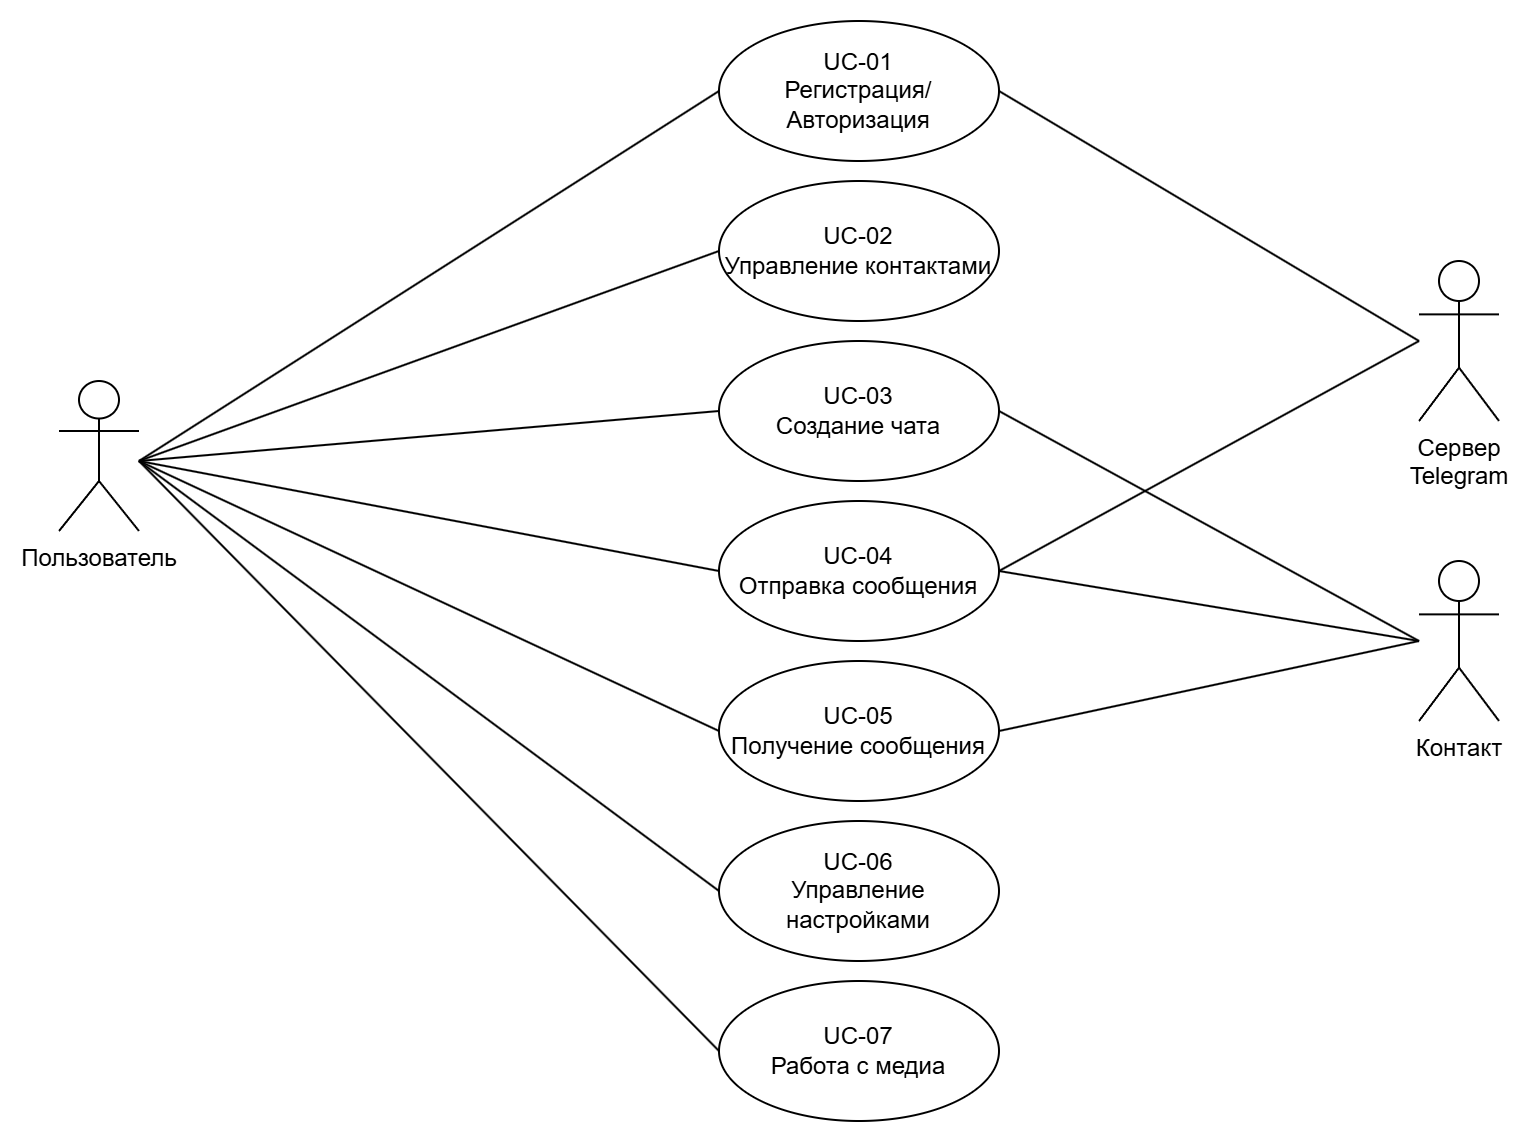

The diagram above was exported from draw.io. Its source (the exported page's mxGraphModel, read from the mxfile embedded in the PNG):
<mxGraphModel dx="2240" dy="790" grid="1" gridSize="10" guides="1" tooltips="1" connect="1" arrows="1" fold="1" page="1" pageScale="1" pageWidth="827" pageHeight="1169" math="0" shadow="0">
  <root>
    <mxCell id="0" />
    <mxCell id="1" parent="0" />
    <mxCell id="awzqPyVjUvPc5BymwO7b-2" parent="1" style="shape=umlActor;verticalLabelPosition=bottom;labelBackgroundColor=#ffffff;verticalAlign=top;html=1;outlineConnect=0;" value="Сервер&lt;br&gt;Telegram" vertex="1">
      <mxGeometry height="80" width="40" x="660" y="490" as="geometry" />
    </mxCell>
    <mxCell id="awzqPyVjUvPc5BymwO7b-3" parent="1" style="shape=umlActor;verticalLabelPosition=bottom;labelBackgroundColor=#ffffff;verticalAlign=top;html=1;outlineConnect=0;" value="Контакт" vertex="1">
      <mxGeometry height="80" width="40" x="660" y="640" as="geometry" />
    </mxCell>
    <mxCell id="awzqPyVjUvPc5BymwO7b-4" parent="1" style="ellipse;whiteSpace=wrap;html=1;" value="UC-01&lt;br&gt;Регистрация/Авторизация" vertex="1">
      <mxGeometry height="70" width="140" x="310" y="370" as="geometry" />
    </mxCell>
    <mxCell id="awzqPyVjUvPc5BymwO7b-5" parent="1" style="ellipse;whiteSpace=wrap;html=1;" value="UC-02&lt;br&gt;Управление контактами" vertex="1">
      <mxGeometry height="70" width="140" x="310" y="450" as="geometry" />
    </mxCell>
    <mxCell id="awzqPyVjUvPc5BymwO7b-6" parent="1" style="ellipse;whiteSpace=wrap;html=1;" value="UC-03&lt;br&gt;Создание чата" vertex="1">
      <mxGeometry height="70" width="140" x="310" y="530" as="geometry" />
    </mxCell>
    <mxCell id="awzqPyVjUvPc5BymwO7b-7" parent="1" style="ellipse;whiteSpace=wrap;html=1;" value="UC-04&lt;br&gt;Отправка сообщения" vertex="1">
      <mxGeometry height="70" width="140" x="310" y="610" as="geometry" />
    </mxCell>
    <mxCell id="awzqPyVjUvPc5BymwO7b-8" parent="1" style="ellipse;whiteSpace=wrap;html=1;" value="UC-05&lt;br&gt;Получение сообщения" vertex="1">
      <mxGeometry height="70" width="140" x="310" y="690" as="geometry" />
    </mxCell>
    <mxCell id="awzqPyVjUvPc5BymwO7b-9" parent="1" style="ellipse;whiteSpace=wrap;html=1;" value="UC-06&lt;br&gt;Управление настройками" vertex="1">
      <mxGeometry height="70" width="140" x="310" y="770" as="geometry" />
    </mxCell>
    <mxCell id="awzqPyVjUvPc5BymwO7b-10" parent="1" style="ellipse;whiteSpace=wrap;html=1;" value="UC-07&lt;br&gt;Работа с медиа" vertex="1">
      <mxGeometry height="70" width="140" x="310" y="850" as="geometry" />
    </mxCell>
    <mxCell id="awzqPyVjUvPc5BymwO7b-11" edge="1" parent="1" style="endArrow=none;html=1;exitX=0.5;exitY=0.5;exitDx=0;exitDy=0;exitPerimeter=0;entryX=0;entryY=0.5;" target="awzqPyVjUvPc5BymwO7b-4" value="">
      <mxGeometry height="50" relative="1" width="50" as="geometry">
        <mxPoint x="20" y="590" as="sourcePoint" />
        <mxPoint x="310" y="365" as="targetPoint" />
      </mxGeometry>
    </mxCell>
    <mxCell id="awzqPyVjUvPc5BymwO7b-12" edge="1" parent="1" style="endArrow=none;html=1;exitX=0.5;exitY=0.5;exitDx=0;exitDy=0;exitPerimeter=0;entryX=0;entryY=0.5;" target="awzqPyVjUvPc5BymwO7b-5" value="">
      <mxGeometry height="50" relative="1" width="50" as="geometry">
        <mxPoint x="20" y="590" as="sourcePoint" />
        <mxPoint x="310" y="465" as="targetPoint" />
      </mxGeometry>
    </mxCell>
    <mxCell id="awzqPyVjUvPc5BymwO7b-13" edge="1" parent="1" style="endArrow=none;html=1;exitX=0.5;exitY=0.5;exitDx=0;exitDy=0;exitPerimeter=0;entryX=0;entryY=0.5;" target="awzqPyVjUvPc5BymwO7b-6" value="">
      <mxGeometry height="50" relative="1" width="50" as="geometry">
        <mxPoint x="20" y="590" as="sourcePoint" />
        <mxPoint x="310" y="565" as="targetPoint" />
      </mxGeometry>
    </mxCell>
    <mxCell id="awzqPyVjUvPc5BymwO7b-14" edge="1" parent="1" style="endArrow=none;html=1;exitX=0.5;exitY=0.5;exitDx=0;exitDy=0;exitPerimeter=0;entryX=0;entryY=0.5;" target="awzqPyVjUvPc5BymwO7b-7" value="">
      <mxGeometry height="50" relative="1" width="50" as="geometry">
        <mxPoint x="20" y="590" as="sourcePoint" />
        <mxPoint x="310" y="665" as="targetPoint" />
      </mxGeometry>
    </mxCell>
    <mxCell id="awzqPyVjUvPc5BymwO7b-15" edge="1" parent="1" style="endArrow=none;html=1;exitX=0.5;exitY=0.5;exitDx=0;exitDy=0;exitPerimeter=0;entryX=0;entryY=0.5;" target="awzqPyVjUvPc5BymwO7b-8" value="">
      <mxGeometry height="50" relative="1" width="50" as="geometry">
        <mxPoint x="20" y="590" as="sourcePoint" />
        <mxPoint x="310" y="765" as="targetPoint" />
      </mxGeometry>
    </mxCell>
    <mxCell id="awzqPyVjUvPc5BymwO7b-16" edge="1" parent="1" style="endArrow=none;html=1;exitX=0.5;exitY=0.5;exitDx=0;exitDy=0;exitPerimeter=0;entryX=0;entryY=0.5;" target="awzqPyVjUvPc5BymwO7b-9" value="">
      <mxGeometry height="50" relative="1" width="50" as="geometry">
        <mxPoint x="20" y="590" as="sourcePoint" />
        <mxPoint x="310" y="865" as="targetPoint" />
      </mxGeometry>
    </mxCell>
    <mxCell id="awzqPyVjUvPc5BymwO7b-17" edge="1" parent="1" style="endArrow=none;html=1;exitX=0.5;exitY=0.5;exitDx=0;exitDy=0;exitPerimeter=0;entryX=0;entryY=0.5;" target="awzqPyVjUvPc5BymwO7b-10" value="">
      <mxGeometry height="50" relative="1" width="50" as="geometry">
        <mxPoint x="20" y="590" as="sourcePoint" />
        <mxPoint x="310" y="965" as="targetPoint" />
      </mxGeometry>
    </mxCell>
    <mxCell id="awzqPyVjUvPc5BymwO7b-18" edge="1" parent="1" source="awzqPyVjUvPc5BymwO7b-4" style="endArrow=none;html=1;exitX=1;exitY=0.5;entryX=0;entryY=0.5;" target="awzqPyVjUvPc5BymwO7b-2" value="">
      <mxGeometry height="50" relative="1" width="50" as="geometry">
        <mxPoint x="450" y="365" as="sourcePoint" />
        <mxPoint x="590" y="590" as="targetPoint" />
      </mxGeometry>
    </mxCell>
    <mxCell id="awzqPyVjUvPc5BymwO7b-19" edge="1" parent="1" source="awzqPyVjUvPc5BymwO7b-7" style="endArrow=none;html=1;exitX=1;exitY=0.5;entryX=0;entryY=0.5;" target="awzqPyVjUvPc5BymwO7b-2" value="">
      <mxGeometry height="50" relative="1" width="50" as="geometry">
        <mxPoint x="450" y="665" as="sourcePoint" />
        <mxPoint x="590" y="590" as="targetPoint" />
      </mxGeometry>
    </mxCell>
    <mxCell id="awzqPyVjUvPc5BymwO7b-20" edge="1" parent="1" source="awzqPyVjUvPc5BymwO7b-6" style="endArrow=none;html=1;exitX=1;exitY=0.5;entryX=0;entryY=0.5;" target="awzqPyVjUvPc5BymwO7b-3" value="">
      <mxGeometry height="50" relative="1" width="50" as="geometry">
        <mxPoint x="450" y="565" as="sourcePoint" />
        <mxPoint x="970" y="590" as="targetPoint" />
      </mxGeometry>
    </mxCell>
    <mxCell id="awzqPyVjUvPc5BymwO7b-21" edge="1" parent="1" source="awzqPyVjUvPc5BymwO7b-7" style="endArrow=none;html=1;exitX=1;exitY=0.5;entryX=0;entryY=0.5;" target="awzqPyVjUvPc5BymwO7b-3" value="">
      <mxGeometry height="50" relative="1" width="50" as="geometry">
        <mxPoint x="450" y="665" as="sourcePoint" />
        <mxPoint x="970" y="590" as="targetPoint" />
      </mxGeometry>
    </mxCell>
    <mxCell id="awzqPyVjUvPc5BymwO7b-22" edge="1" parent="1" source="awzqPyVjUvPc5BymwO7b-8" style="endArrow=none;html=1;exitX=1;exitY=0.5;entryX=0;entryY=0.5;" target="awzqPyVjUvPc5BymwO7b-3" value="">
      <mxGeometry height="50" relative="1" width="50" as="geometry">
        <mxPoint x="450" y="765" as="sourcePoint" />
        <mxPoint x="970" y="590" as="targetPoint" />
      </mxGeometry>
    </mxCell>
    <mxCell id="awzqPyVjUvPc5BymwO7b-24" parent="1" style="shape=umlActor;verticalLabelPosition=bottom;verticalAlign=top;html=1;outlineConnect=0;" value="Пользователь" vertex="1">
      <mxGeometry height="75" width="40" x="-20" y="550" as="geometry" />
    </mxCell>
  </root>
</mxGraphModel>